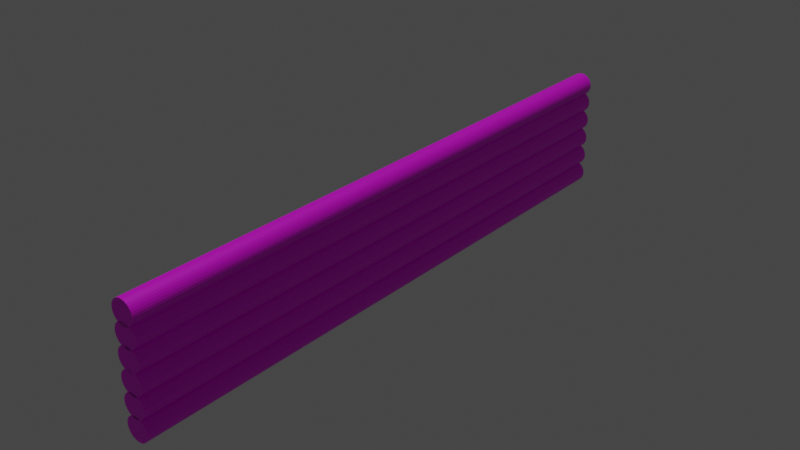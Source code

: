 # Source: wallPlain.blend  (saved by Blender 2.83.19; exported with 4.5.12 LTS)
import bpy
from mathutils import Matrix  # noqa: F401  (used for matrix-valued properties, if any)

bpy.ops.wm.read_factory_settings(use_empty=True)
scene = bpy.context.scene
scene.name = 'Scene'

# ---- collections
col_collection = bpy.data.collections.new('Collection'); scene.collection.children.link(col_collection)

# ---- images (referenced by path relative to the original .blend; pixels are not part of the script)
import os
ASSET_DIR = os.environ.get("B2B_ASSET_DIR", "")  # directory of the original .blend (textures are referenced by path, not embedded)
HERE = os.path.dirname(os.path.abspath(__file__))  # packed textures are extracted next to this script under _unpacked/

def load_image(name, relpath, width, height, colorspace="sRGB"):
    """Load a texture the original file referenced (path relative to the .blend, or extracted next to this script)."""
    p = next((c for c in (os.path.join(HERE, relpath), os.path.join(ASSET_DIR, relpath)) if relpath and os.path.exists(c)), "")
    if p:
        img = bpy.data.images.load(p, check_existing=True)
        img.name = name
    else:  # same state as the original file: an image datablock whose file is absent (Cycles renders it pink)
        img = bpy.data.images.new(name, width, height)
        img.source = "FILE"
        img.filepath = "//" + (relpath or name)
    img.colorspace_settings.name = colorspace
    return img
img_diffuse_jpg_002 = load_image('diffuse.jpg.002', 'diffuse.jpg', 1024, 1024, 'sRGB')

# ---- materials (node trees are filled in below, after node groups)
mat_material_001 = bpy.data.materials.new('Material.001')
mat_material_001.use_transparent_shadow = False

# ---- material node trees
mat_material_001.use_nodes = True; mat_material_001.node_tree.nodes.clear()
_N = mat_material_001.node_tree.nodes; _L = mat_material_001.node_tree.links
n0 = _N.new('ShaderNodeBsdfPrincipled'); n0.name = 'Principled BSDF'; n0.location = (10, 300)
n0.distribution = 'GGX'
n0.subsurface_method = 'BURLEY'
n0.inputs[3].default_value = 1.45
n0.inputs[27].default_value = (0.0, 0.0, 0.0, 1.0)
n0.inputs[28].default_value = 1.0
n1 = _N.new('ShaderNodeOutputMaterial'); n1.name = 'Material Output'; n1.location = (300, 300)
n2 = _N.new('ShaderNodeTexImage'); n2.name = 'Image Texture'; n2.location = (-280, 280)
n2.image = img_diffuse_jpg_002
_L.new(n0.outputs[0], n1.inputs[0])
_L.new(n2.outputs[0], n0.inputs[0])
n1.is_active_output = True

# ---- world
world_world = bpy.data.worlds.new('World'); scene.world = world_world
world_world.use_nodes = True; world_world.node_tree.nodes.clear()
_N = world_world.node_tree.nodes; _L = world_world.node_tree.links
n0 = _N.new('ShaderNodeOutputWorld'); n0.name = 'World Output'; n0.location = (300, 300)
n1 = _N.new('ShaderNodeBackground'); n1.name = 'Background'; n1.location = (10, 300)
n1.inputs[0].default_value = (0.05088, 0.05088, 0.05088, 1.0)
_L.new(n1.outputs[0], n0.inputs[0])
n0.is_active_output = True
world_world.color = (0.05088, 0.05088, 0.05088)
world_world.use_sun_shadow = False
world_world.sun_shadow_jitter_overblur = 0.0

# ---- lights
light_sun = bpy.data.lights.new('Sun', 'SUN')
light_sun.transmission_factor = 0.0
light_sun.energy = 1.0
light_sun.shadow_soft_size = 0.125

# ---- meshes
me_cylinder_001 = bpy.data.meshes.new('Cylinder.001')
me_cylinder_001.from_pydata([(0.0, 1.0, -1.0), (0.0, 1.0, 1.0), (0.1951, 0.9808, -1.0), (0.1951, 0.9808, 1.0), (0.3827, 0.9239, -1.0), (0.3827, 0.9239, 1.0), (0.5556, 0.8315, -1.0), (0.5556, 0.8315, 1.0), (0.7071, 0.7071, -1.0), (0.7071, 0.7071, 1.0), (0.8315, 0.5556, -1.0), (0.8315, 0.5556, 1.0), (0.9239, 0.3827, -1.0), (0.9239, 0.3827, 1.0), (0.9808, 0.1951, -1.0), (0.9808, 0.1951, 1.0), (1.0, 7.55e-08, -1.0), (1.0, 7.55e-08, 1.0), (0.9808, -0.1951, -1.0), (0.9808, -0.1951, 1.0), (0.9239, -0.3827, -1.0), (0.9239, -0.3827, 1.0), (0.8315, -0.5556, -1.0), (0.8315, -0.5556, 1.0), (0.7071, -0.7071, -1.0), (0.7071, -0.7071, 1.0), (0.5556, -0.8315, -1.0), (0.5556, -0.8315, 1.0), (0.3827, -0.9239, -1.0), (0.3827, -0.9239, 1.0), (0.1951, -0.9808, -1.0), (0.1951, -0.9808, 1.0), (-3.258e-07, -1.0, -1.0), (-3.258e-07, -1.0, 1.0), (-0.1951, -0.9808, -1.0), (-0.1951, -0.9808, 1.0), (-0.3827, -0.9239, -1.0), (-0.3827, -0.9239, 1.0), (-0.5556, -0.8315, -1.0), (-0.5556, -0.8315, 1.0), (-0.7071, -0.7071, -1.0), (-0.7071, -0.7071, 1.0), (-0.8315, -0.5556, -1.0), (-0.8315, -0.5556, 1.0), (-0.9239, -0.3827, -1.0), (-0.9239, -0.3827, 1.0), (-0.9808, -0.1951, -1.0), (-0.9808, -0.1951, 1.0), (-1.0, 9.656e-07, -1.0), (-1.0, 9.656e-07, 1.0), (-0.9808, 0.1951, -1.0), (-0.9808, 0.1951, 1.0), (-0.9239, 0.3827, -1.0), (-0.9239, 0.3827, 1.0), (-0.8315, 0.5556, -1.0), (-0.8315, 0.5556, 1.0), (-0.7071, 0.7071, -1.0), (-0.7071, 0.7071, 1.0), (-0.5556, 0.8315, -1.0), (-0.5556, 0.8315, 1.0), (-0.3827, 0.9239, -1.0), (-0.3827, 0.9239, 1.0), (-0.1951, 0.9808, -1.0), (-0.1951, 0.9808, 1.0), (0.0, 2.798, -1.0), (0.0, 2.798, 1.0), (0.1951, 2.779, -1.0), (0.1951, 2.779, 1.0), (0.3827, 2.722, -1.0), (0.3827, 2.722, 1.0), (0.5556, 2.63, -1.0), (0.5556, 2.63, 1.0), (0.7071, 2.506, -1.0), (0.7071, 2.506, 1.0), (0.8315, 2.354, -1.0), (0.8315, 2.354, 1.0), (0.9239, 2.181, -1.0), (0.9239, 2.181, 1.0), (0.9808, 1.994, -1.0), (0.9808, 1.994, 1.0), (1.0, 1.798, -1.0), (1.0, 1.798, 1.0), (0.9808, 1.603, -1.0), (0.9808, 1.603, 1.0), (0.9239, 1.416, -1.0), (0.9239, 1.416, 1.0), (0.8315, 1.243, -1.0), (0.8315, 1.243, 1.0), (0.7071, 1.091, -1.0), (0.7071, 1.091, 1.0), (0.5556, 0.9669, -1.0), (0.5556, 0.9669, 1.0), (0.3827, 0.8745, -1.0), (0.3827, 0.8745, 1.0), (0.1951, 0.8176, -1.0), (0.1951, 0.8176, 1.0), (-3.258e-07, 0.7984, -1.0), (-3.258e-07, 0.7984, 1.0), (-0.1951, 0.8176, -1.0), (-0.1951, 0.8176, 1.0), (-0.3827, 0.8745, -1.0), (-0.3827, 0.8745, 1.0), (-0.5556, 0.9669, -1.0), (-0.5556, 0.9669, 1.0), (-0.7071, 1.091, -1.0), (-0.7071, 1.091, 1.0), (-0.8315, 1.243, -1.0), (-0.8315, 1.243, 1.0), (-0.9239, 1.416, -1.0), (-0.9239, 1.416, 1.0), (-0.9808, 1.603, -1.0), (-0.9808, 1.603, 1.0), (-1.0, 1.798, -1.0), (-1.0, 1.798, 1.0), (-0.9808, 1.994, -1.0), (-0.9808, 1.994, 1.0), (-0.9239, 2.181, -1.0), (-0.9239, 2.181, 1.0), (-0.8315, 2.354, -1.0), (-0.8315, 2.354, 1.0), (-0.7071, 2.506, -1.0), (-0.7071, 2.506, 1.0), (-0.5556, 2.63, -1.0), (-0.5556, 2.63, 1.0), (-0.3827, 2.722, -1.0), (-0.3827, 2.722, 1.0), (-0.1951, 2.779, -1.0), (-0.1951, 2.779, 1.0), (0.0, 4.545, -1.0), (0.0, 4.545, 1.0), (0.1951, 4.526, -1.0), (0.1951, 4.526, 1.0), (0.3827, 4.469, -1.0), (0.3827, 4.469, 1.0), (0.5556, 4.377, -1.0), (0.5556, 4.377, 1.0), (0.7071, 4.252, -1.0), (0.7071, 4.252, 1.0), (0.8315, 4.101, -1.0), (0.8315, 4.101, 1.0), (0.9239, 3.928, -1.0), (0.9239, 3.928, 1.0), (0.9808, 3.74, -1.0), (0.9808, 3.74, 1.0), (1.0, 3.545, -1.0), (1.0, 3.545, 1.0), (0.9808, 3.35, -1.0), (0.9808, 3.35, 1.0), (0.9239, 3.162, -1.0), (0.9239, 3.162, 1.0), (0.8315, 2.99, -1.0), (0.8315, 2.99, 1.0), (0.7071, 2.838, -1.0), (0.7071, 2.838, 1.0), (0.5556, 2.714, -1.0), (0.5556, 2.714, 1.0), (0.3827, 2.621, -1.0), (0.3827, 2.621, 1.0), (0.1951, 2.564, -1.0), (0.1951, 2.564, 1.0), (-3.258e-07, 2.545, -1.0), (-3.258e-07, 2.545, 1.0), (-0.1951, 2.564, -1.0), (-0.1951, 2.564, 1.0), (-0.3827, 2.621, -1.0), (-0.3827, 2.621, 1.0), (-0.5556, 2.714, -1.0), (-0.5556, 2.714, 1.0), (-0.7071, 2.838, -1.0), (-0.7071, 2.838, 1.0), (-0.8315, 2.99, -1.0), (-0.8315, 2.99, 1.0), (-0.9239, 3.162, -1.0), (-0.9239, 3.162, 1.0), (-0.9808, 3.35, -1.0), (-0.9808, 3.35, 1.0), (-1.0, 3.545, -1.0), (-1.0, 3.545, 1.0), (-0.9808, 3.74, -1.0), (-0.9808, 3.74, 1.0), (-0.9239, 3.928, -1.0), (-0.9239, 3.928, 1.0), (-0.8315, 4.101, -1.0), (-0.8315, 4.101, 1.0), (-0.7071, 4.252, -1.0), (-0.7071, 4.252, 1.0), (-0.5556, 4.377, -1.0), (-0.5556, 4.377, 1.0), (-0.3827, 4.469, -1.0), (-0.3827, 4.469, 1.0), (-0.1951, 4.526, -1.0), (-0.1951, 4.526, 1.0), (0.0, 6.304, -1.0), (0.0, 6.304, 1.0), (0.1951, 6.285, -1.0), (0.1951, 6.285, 1.0), (0.3827, 6.228, -1.0), (0.3827, 6.228, 1.0), (0.5556, 6.136, -1.0), (0.5556, 6.136, 1.0), (0.7071, 6.011, -1.0), (0.7071, 6.011, 1.0), (0.8315, 5.86, -1.0), (0.8315, 5.86, 1.0), (0.9239, 5.687, -1.0), (0.9239, 5.687, 1.0), (0.9808, 5.499, -1.0), (0.9808, 5.499, 1.0), (1.0, 5.304, -1.0), (1.0, 5.304, 1.0), (0.9808, 5.109, -1.0), (0.9808, 5.109, 1.0), (0.9239, 4.922, -1.0), (0.9239, 4.922, 1.0), (0.8315, 4.749, -1.0), (0.8315, 4.749, 1.0), (0.7071, 4.597, -1.0), (0.7071, 4.597, 1.0), (0.5556, 4.473, -1.0), (0.5556, 4.473, 1.0), (0.3827, 4.38, -1.0), (0.3827, 4.38, 1.0), (0.1951, 4.324, -1.0), (0.1951, 4.324, 1.0), (-3.258e-07, 4.304, -1.0), (-3.258e-07, 4.304, 1.0), (-0.1951, 4.324, -1.0), (-0.1951, 4.324, 1.0), (-0.3827, 4.38, -1.0), (-0.3827, 4.38, 1.0), (-0.5556, 4.473, -1.0), (-0.5556, 4.473, 1.0), (-0.7071, 4.597, -1.0), (-0.7071, 4.597, 1.0), (-0.8315, 4.749, -1.0), (-0.8315, 4.749, 1.0), (-0.9239, 4.922, -1.0), (-0.9239, 4.922, 1.0), (-0.9808, 5.109, -1.0), (-0.9808, 5.109, 1.0), (-1.0, 5.304, -1.0), (-1.0, 5.304, 1.0), (-0.9808, 5.499, -1.0), (-0.9808, 5.499, 1.0), (-0.9239, 5.687, -1.0), (-0.9239, 5.687, 1.0), (-0.8315, 5.86, -1.0), (-0.8315, 5.86, 1.0), (-0.7071, 6.011, -1.0), (-0.7071, 6.011, 1.0), (-0.5556, 6.136, -1.0), (-0.5556, 6.136, 1.0), (-0.3827, 6.228, -1.0), (-0.3827, 6.228, 1.0), (-0.1951, 6.285, -1.0), (-0.1951, 6.285, 1.0), (0.0, 8.035, -1.0), (0.0, 8.035, 1.0), (0.1951, 8.016, -1.0), (0.1951, 8.016, 1.0), (0.3827, 7.959, -1.0), (0.3827, 7.959, 1.0), (0.5556, 7.866, -1.0), (0.5556, 7.866, 1.0), (0.7071, 7.742, -1.0), (0.7071, 7.742, 1.0), (0.8315, 7.591, -1.0), (0.8315, 7.591, 1.0), (0.9239, 7.418, -1.0), (0.9239, 7.418, 1.0), (0.9808, 7.23, -1.0), (0.9808, 7.23, 1.0), (1.0, 7.035, -1.0), (1.0, 7.035, 1.0), (0.9808, 6.84, -1.0), (0.9808, 6.84, 1.0), (0.9239, 6.652, -1.0), (0.9239, 6.652, 1.0), (0.8315, 6.479, -1.0), (0.8315, 6.479, 1.0), (0.7071, 6.328, -1.0), (0.7071, 6.328, 1.0), (0.5556, 6.203, -1.0), (0.5556, 6.203, 1.0), (0.3827, 6.111, -1.0), (0.3827, 6.111, 1.0), (0.1951, 6.054, -1.0), (0.1951, 6.054, 1.0), (-3.258e-07, 6.035, -1.0), (-3.258e-07, 6.035, 1.0), (-0.1951, 6.054, -1.0), (-0.1951, 6.054, 1.0), (-0.3827, 6.111, -1.0), (-0.3827, 6.111, 1.0), (-0.5556, 6.203, -1.0), (-0.5556, 6.203, 1.0), (-0.7071, 6.328, -1.0), (-0.7071, 6.328, 1.0), (-0.8315, 6.479, -1.0), (-0.8315, 6.479, 1.0), (-0.9239, 6.652, -1.0), (-0.9239, 6.652, 1.0), (-0.9808, 6.84, -1.0), (-0.9808, 6.84, 1.0), (-1.0, 7.035, -1.0), (-1.0, 7.035, 1.0), (-0.9808, 7.23, -1.0), (-0.9808, 7.23, 1.0), (-0.9239, 7.418, -1.0), (-0.9239, 7.418, 1.0), (-0.8315, 7.591, -1.0), (-0.8315, 7.591, 1.0), (-0.7071, 7.742, -1.0), (-0.7071, 7.742, 1.0), (-0.5556, 7.866, -1.0), (-0.5556, 7.866, 1.0), (-0.3827, 7.959, -1.0), (-0.3827, 7.959, 1.0), (-0.1951, 8.016, -1.0), (-0.1951, 8.016, 1.0), (0.0, 9.687, -1.0), (0.0, 9.687, 1.0), (0.1951, 9.668, -1.0), (0.1951, 9.668, 1.0), (0.3827, 9.611, -1.0), (0.3827, 9.611, 1.0), (0.5556, 9.519, -1.0), (0.5556, 9.519, 1.0), (0.7071, 9.395, -1.0), (0.7071, 9.395, 1.0), (0.8315, 9.243, -1.0), (0.8315, 9.243, 1.0), (0.9239, 9.07, -1.0), (0.9239, 9.07, 1.0), (0.9808, 8.883, -1.0), (0.9808, 8.883, 1.0), (1.0, 8.687, -1.0), (1.0, 8.687, 1.0), (0.9808, 8.492, -1.0), (0.9808, 8.492, 1.0), (0.9239, 8.305, -1.0), (0.9239, 8.305, 1.0), (0.8315, 8.132, -1.0), (0.8315, 8.132, 1.0), (0.7071, 7.98, -1.0), (0.7071, 7.98, 1.0), (0.5556, 7.856, -1.0), (0.5556, 7.856, 1.0), (0.3827, 7.764, -1.0), (0.3827, 7.764, 1.0), (0.1951, 7.707, -1.0), (0.1951, 7.707, 1.0), (-3.258e-07, 7.687, -1.0), (-3.258e-07, 7.687, 1.0), (-0.1951, 7.707, -1.0), (-0.1951, 7.707, 1.0), (-0.3827, 7.764, -1.0), (-0.3827, 7.764, 1.0), (-0.5556, 7.856, -1.0), (-0.5556, 7.856, 1.0), (-0.7071, 7.98, -1.0), (-0.7071, 7.98, 1.0), (-0.8315, 8.132, -1.0), (-0.8315, 8.132, 1.0), (-0.9239, 8.305, -1.0), (-0.9239, 8.305, 1.0), (-0.9808, 8.492, -1.0), (-0.9808, 8.492, 1.0), (-1.0, 8.687, -1.0), (-1.0, 8.687, 1.0), (-0.9808, 8.883, -1.0), (-0.9808, 8.883, 1.0), (-0.9239, 9.07, -1.0), (-0.9239, 9.07, 1.0), (-0.8315, 9.243, -1.0), (-0.8315, 9.243, 1.0), (-0.7071, 9.395, -1.0), (-0.7071, 9.395, 1.0), (-0.5556, 9.519, -1.0), (-0.5556, 9.519, 1.0), (-0.3827, 9.611, -1.0), (-0.3827, 9.611, 1.0), (-0.1951, 9.668, -1.0), (-0.1951, 9.668, 1.0)], [], [(0, 1, 3, 2), (2, 3, 5, 4), (4, 5, 7, 6), (6, 7, 9, 8), (8, 9, 11, 10), (10, 11, 13, 12), (12, 13, 15, 14), (14, 15, 17, 16), (16, 17, 19, 18), (18, 19, 21, 20), (20, 21, 23, 22), (22, 23, 25, 24), (24, 25, 27, 26), (26, 27, 29, 28), (28, 29, 31, 30), (30, 31, 33, 32), (32, 33, 35, 34), (34, 35, 37, 36), (36, 37, 39, 38), (38, 39, 41, 40), (40, 41, 43, 42), (42, 43, 45, 44), (44, 45, 47, 46), (46, 47, 49, 48), (48, 49, 51, 50), (50, 51, 53, 52), (52, 53, 55, 54), (54, 55, 57, 56), (56, 57, 59, 58), (58, 59, 61, 60), (3, 1, 63, 61, 59, 57, 55, 53, 51, 49, 47, 45, 43, 41, 39, 37, 35, 33, 31, 29, 27, 25, 23, 21, 19, 17, 15, 13, 11, 9, 7, 5), (60, 61, 63, 62), (62, 63, 1, 0), (0, 2, 4, 6, 8, 10, 12, 14, 16, 18, 20, 22, 24, 26, 28, 30, 32, 34, 36, 38, 40, 42, 44, 46, 48, 50, 52, 54, 56, 58, 60, 62), (64, 65, 67, 66), (66, 67, 69, 68), (68, 69, 71, 70), (70, 71, 73, 72), (72, 73, 75, 74), (74, 75, 77, 76), (76, 77, 79, 78), (78, 79, 81, 80), (80, 81, 83, 82), (82, 83, 85, 84), (84, 85, 87, 86), (86, 87, 89, 88), (88, 89, 91, 90), (90, 91, 93, 92), (92, 93, 95, 94), (94, 95, 97, 96), (96, 97, 99, 98), (98, 99, 101, 100), (100, 101, 103, 102), (102, 103, 105, 104), (104, 105, 107, 106), (106, 107, 109, 108), (108, 109, 111, 110), (110, 111, 113, 112), (112, 113, 115, 114), (114, 115, 117, 116), (116, 117, 119, 118), (118, 119, 121, 120), (120, 121, 123, 122), (122, 123, 125, 124), (67, 65, 127, 125, 123, 121, 119, 117, 115, 113, 111, 109, 107, 105, 103, 101, 99, 97, 95, 93, 91, 89, 87, 85, 83, 81, 79, 77, 75, 73, 71, 69), (124, 125, 127, 126), (126, 127, 65, 64), (64, 66, 68, 70, 72, 74, 76, 78, 80, 82, 84, 86, 88, 90, 92, 94, 96, 98, 100, 102, 104, 106, 108, 110, 112, 114, 116, 118, 120, 122, 124, 126), (128, 129, 131, 130), (130, 131, 133, 132), (132, 133, 135, 134), (134, 135, 137, 136), (136, 137, 139, 138), (138, 139, 141, 140), (140, 141, 143, 142), (142, 143, 145, 144), (144, 145, 147, 146), (146, 147, 149, 148), (148, 149, 151, 150), (150, 151, 153, 152), (152, 153, 155, 154), (154, 155, 157, 156), (156, 157, 159, 158), (158, 159, 161, 160), (160, 161, 163, 162), (162, 163, 165, 164), (164, 165, 167, 166), (166, 167, 169, 168), (168, 169, 171, 170), (170, 171, 173, 172), (172, 173, 175, 174), (174, 175, 177, 176), (176, 177, 179, 178), (178, 179, 181, 180), (180, 181, 183, 182), (182, 183, 185, 184), (184, 185, 187, 186), (186, 187, 189, 188), (131, 129, 191, 189, 187, 185, 183, 181, 179, 177, 175, 173, 171, 169, 167, 165, 163, 161, 159, 157, 155, 153, 151, 149, 147, 145, 143, 141, 139, 137, 135, 133), (188, 189, 191, 190), (190, 191, 129, 128), (128, 130, 132, 134, 136, 138, 140, 142, 144, 146, 148, 150, 152, 154, 156, 158, 160, 162, 164, 166, 168, 170, 172, 174, 176, 178, 180, 182, 184, 186, 188, 190), (192, 193, 195, 194), (194, 195, 197, 196), (196, 197, 199, 198), (198, 199, 201, 200), (200, 201, 203, 202), (202, 203, 205, 204), (204, 205, 207, 206), (206, 207, 209, 208), (208, 209, 211, 210), (210, 211, 213, 212), (212, 213, 215, 214), (214, 215, 217, 216), (216, 217, 219, 218), (218, 219, 221, 220), (220, 221, 223, 222), (222, 223, 225, 224), (224, 225, 227, 226), (226, 227, 229, 228), (228, 229, 231, 230), (230, 231, 233, 232), (232, 233, 235, 234), (234, 235, 237, 236), (236, 237, 239, 238), (238, 239, 241, 240), (240, 241, 243, 242), (242, 243, 245, 244), (244, 245, 247, 246), (246, 247, 249, 248), (248, 249, 251, 250), (250, 251, 253, 252), (195, 193, 255, 253, 251, 249, 247, 245, 243, 241, 239, 237, 235, 233, 231, 229, 227, 225, 223, 221, 219, 217, 215, 213, 211, 209, 207, 205, 203, 201, 199, 197), (252, 253, 255, 254), (254, 255, 193, 192), (192, 194, 196, 198, 200, 202, 204, 206, 208, 210, 212, 214, 216, 218, 220, 222, 224, 226, 228, 230, 232, 234, 236, 238, 240, 242, 244, 246, 248, 250, 252, 254), (256, 257, 259, 258), (258, 259, 261, 260), (260, 261, 263, 262), (262, 263, 265, 264), (264, 265, 267, 266), (266, 267, 269, 268), (268, 269, 271, 270), (270, 271, 273, 272), (272, 273, 275, 274), (274, 275, 277, 276), (276, 277, 279, 278), (278, 279, 281, 280), (280, 281, 283, 282), (282, 283, 285, 284), (284, 285, 287, 286), (286, 287, 289, 288), (288, 289, 291, 290), (290, 291, 293, 292), (292, 293, 295, 294), (294, 295, 297, 296), (296, 297, 299, 298), (298, 299, 301, 300), (300, 301, 303, 302), (302, 303, 305, 304), (304, 305, 307, 306), (306, 307, 309, 308), (308, 309, 311, 310), (310, 311, 313, 312), (312, 313, 315, 314), (314, 315, 317, 316), (259, 257, 319, 317, 315, 313, 311, 309, 307, 305, 303, 301, 299, 297, 295, 293, 291, 289, 287, 285, 283, 281, 279, 277, 275, 273, 271, 269, 267, 265, 263, 261), (316, 317, 319, 318), (318, 319, 257, 256), (256, 258, 260, 262, 264, 266, 268, 270, 272, 274, 276, 278, 280, 282, 284, 286, 288, 290, 292, 294, 296, 298, 300, 302, 304, 306, 308, 310, 312, 314, 316, 318), (320, 321, 323, 322), (322, 323, 325, 324), (324, 325, 327, 326), (326, 327, 329, 328), (328, 329, 331, 330), (330, 331, 333, 332), (332, 333, 335, 334), (334, 335, 337, 336), (336, 337, 339, 338), (338, 339, 341, 340), (340, 341, 343, 342), (342, 343, 345, 344), (344, 345, 347, 346), (346, 347, 349, 348), (348, 349, 351, 350), (350, 351, 353, 352), (352, 353, 355, 354), (354, 355, 357, 356), (356, 357, 359, 358), (358, 359, 361, 360), (360, 361, 363, 362), (362, 363, 365, 364), (364, 365, 367, 366), (366, 367, 369, 368), (368, 369, 371, 370), (370, 371, 373, 372), (372, 373, 375, 374), (374, 375, 377, 376), (376, 377, 379, 378), (378, 379, 381, 380), (323, 321, 383, 381, 379, 377, 375, 373, 371, 369, 367, 365, 363, 361, 359, 357, 355, 353, 351, 349, 347, 345, 343, 341, 339, 337, 335, 333, 331, 329, 327, 325), (380, 381, 383, 382), (382, 383, 321, 320), (320, 322, 324, 326, 328, 330, 332, 334, 336, 338, 340, 342, 344, 346, 348, 350, 352, 354, 356, 358, 360, 362, 364, 366, 368, 370, 372, 374, 376, 378, 380, 382)])
_uv = me_cylinder_001.uv_layers.new(name='UVMap')
_uv.uv.foreach_set('vector', [0.9966, 0.003602, -0.004956, 0.003602, -0.004956, 0.03457, 0.9966, 0.03457, 0.9966, 0.03457, -0.004956, 0.03457, -0.004956, 0.06554, 0.9966, 0.06554, 0.9966, 0.06554, -0.004956, 0.06554, -0.004956, 0.09651, 0.9966, 0.09651, 0.9966, 0.09651, -0.004956, 0.09651, -0.004956, 0.1275, 0.9966, 0.1275, 0.9966, 0.1275, -0.004956, 0.1275, -0.004956, 0.1585, 0.9966, 0.1585, 0.9966, 0.1585, -0.004956, 0.1585, -0.004956, 0.1894, 0.9966, 0.1894, 0.9966, 0.1894, -0.004956, 0.1894, -0.004956, 0.2204, 0.9966, 0.2204, 0.9966, 0.2204, -0.004956, 0.2204, -0.004956, 0.2514, 0.9966, 0.2514, 0.9966, 0.2514, -0.004956, 0.2514, -0.004956, 0.2823, 0.9966, 0.2823, 0.9966, 0.2823, -0.004956, 0.2823, -0.004956, 0.3133, 0.9966, 0.3133, 0.9966, 0.3133, -0.004956, 0.3133, -0.004956, 0.3443, 0.9966, 0.3443, 0.9966, 0.3443, -0.004956, 0.3443, -0.004956, 0.3752, 0.9966, 0.3752, 0.9966, 0.3752, -0.004956, 0.3752, -0.004956, 0.4062, 0.9966, 0.4062, 0.9966, 0.4062, -0.004956, 0.4062, -0.004956, 0.4372, 0.9966, 0.4372, 0.9966, 0.4372, -0.004956, 0.4372, -0.004956, 0.4682, 0.9966, 0.4682, 0.9966, 0.4682, -0.004956, 0.4682, -0.004956, 0.4991, 0.9966, 0.4991, 0.9966, 0.4991, -0.004956, 0.4991, -0.004956, 0.5301, 0.9966, 0.5301, 0.9966, 0.5301, -0.004956, 0.5301, -0.004956, 0.5611, 0.9966, 0.5611, 0.9966, 0.5611, -0.004956, 0.5611, -0.004956, 0.592, 0.9966, 0.592, 0.9966, 0.592, -0.004956, 0.592, -0.004956, 0.623, 0.9966, 0.623, 0.9966, 0.623, -0.004956, 0.623, -0.004956, 0.654, 0.9966, 0.654, 0.9966, 0.654, -0.004956, 0.654, -0.004956, 0.6849, 0.9966, 0.6849, 0.9966, 0.6849, -0.004956, 0.6849, -0.004955, 0.7159, 0.9966, 0.7159, 0.9966, 0.7159, -0.004955, 0.7159, -0.004955, 0.7469, 0.9966, 0.7469, 0.9966, 0.7469, -0.004955, 0.7469, -0.004955, 0.7779, 0.9966, 0.7779, 0.9966, 0.7779, -0.004955, 0.7779, -0.004955, 0.8088, 0.9966, 0.8088, 0.9966, 0.8088, -0.004955, 0.8088, -0.004955, 0.8398, 0.9966, 0.8398, 0.9966, 0.8398, -0.004955, 0.8398, -0.004955, 0.8708, 0.9966, 0.8708, 0.9966, 0.8708, -0.004955, 0.8708, -0.004955, 0.9017, 0.9966, 0.9017, 0.9966, 0.9017, -0.004955, 0.9017, -0.004955, 0.9327, 0.9966, 0.9327, 0.9187, 0.1825, 0.9053, 0.1838, 0.8918, 0.1825, 0.8788, 0.1785, 0.8669, 0.1722, 0.8564, 0.1636, 0.8478, 0.1531, 0.8415, 0.1412, 0.8375, 0.1282, 0.8362, 0.1148, 0.8375, 0.1013, 0.8415, 0.08833, 0.8478, 0.07639, 0.8564, 0.06593, 0.8669, 0.05734, 0.8788, 0.05096, 0.8918, 0.04704, 0.9053, 0.04571, 0.9187, 0.04704, 0.9317, 0.05096, 0.9436, 0.05734, 0.9541, 0.06593, 0.9627, 0.07639, 0.969, 0.08833, 0.973, 0.1013, 0.9743, 0.1148, 0.973, 0.1282, 0.969, 0.1412, 0.9627, 0.1531, 0.9541, 0.1636, 0.9436, 0.1722, 0.9317, 0.1785, 0.9966, 0.9327, -0.004955, 0.9327, -0.004955, 0.9637, 0.9966, 0.9637, 0.9966, 0.9637, -0.004955, 0.9637, -0.004955, 0.9946, 0.9966, 0.9946, 0.7319, 0.1644, 0.7416, 0.1635, 0.7509, 0.1606, 0.7595, 0.156, 0.767, 0.1499, 0.7732, 0.1423, 0.7778, 0.1338, 0.7806, 0.1244, 0.7815, 0.1148, 0.7806, 0.1051, 0.7778, 0.09575, 0.7732, 0.08716, 0.767, 0.07963, 0.7595, 0.07346, 0.7509, 0.06887, 0.7416, 0.06604, 0.7319, 0.06509, 0.7222, 0.06604, 0.7129, 0.06887, 0.7043, 0.07346, 0.6968, 0.07963, 0.6906, 0.08716, 0.686, 0.09575, 0.6832, 0.1051, 0.6822, 0.1148, 0.6832, 0.1244, 0.686, 0.1338, 0.6906, 0.1423, 0.6968, 0.1499, 0.7043, 0.156, 0.7129, 0.1606, 0.7222, 0.1635, 0.9966, 0.003602, -0.004956, 0.003602, -0.004956, 0.03457, 0.9966, 0.03457, 0.9966, 0.03457, -0.004956, 0.03457, -0.004956, 0.06554, 0.9966, 0.06554, 0.9966, 0.06554, -0.004956, 0.06554, -0.004956, 0.09651, 0.9966, 0.09651, 0.9966, 0.09651, -0.004956, 0.09651, -0.004956, 0.1275, 0.9966, 0.1275, 0.9966, 0.1275, -0.004956, 0.1275, -0.004956, 0.1585, 0.9966, 0.1585, 0.9966, 0.1585, -0.004956, 0.1585, -0.004956, 0.1894, 0.9966, 0.1894, 0.9966, 0.1894, -0.004956, 0.1894, -0.004956, 0.2204, 0.9966, 0.2204, 0.9966, 0.2204, -0.004956, 0.2204, -0.004956, 0.2514, 0.9966, 0.2514, 0.9966, 0.2514, -0.004956, 0.2514, -0.004956, 0.2823, 0.9966, 0.2823, 0.9966, 0.2823, -0.004956, 0.2823, -0.004956, 0.3133, 0.9966, 0.3133, 0.9966, 0.3133, -0.004956, 0.3133, -0.004956, 0.3443, 0.9966, 0.3443, 0.9966, 0.3443, -0.004956, 0.3443, -0.004956, 0.3752, 0.9966, 0.3752, 0.9966, 0.3752, -0.004956, 0.3752, -0.004956, 0.4062, 0.9966, 0.4062, 0.9966, 0.4062, -0.004956, 0.4062, -0.004956, 0.4372, 0.9966, 0.4372, 0.9966, 0.4372, -0.004956, 0.4372, -0.004956, 0.4682, 0.9966, 0.4682, 0.9966, 0.4682, -0.004956, 0.4682, -0.004956, 0.4991, 0.9966, 0.4991, 0.9966, 0.4991, -0.004956, 0.4991, -0.004956, 0.5301, 0.9966, 0.5301, 0.9966, 0.5301, -0.004956, 0.5301, -0.004956, 0.5611, 0.9966, 0.5611, 0.9966, 0.5611, -0.004956, 0.5611, -0.004956, 0.592, 0.9966, 0.592, 0.9966, 0.592, -0.004956, 0.592, -0.004956, 0.623, 0.9966, 0.623, 0.9966, 0.623, -0.004956, 0.623, -0.004956, 0.654, 0.9966, 0.654, 0.9966, 0.654, -0.004956, 0.654, -0.004956, 0.6849, 0.9966, 0.6849, 0.9966, 0.6849, -0.004956, 0.6849, -0.004955, 0.7159, 0.9966, 0.7159, 0.9966, 0.7159, -0.004955, 0.7159, -0.004955, 0.7469, 0.9966, 0.7469, 0.9966, 0.7469, -0.004955, 0.7469, -0.004955, 0.7779, 0.9966, 0.7779, 0.9966, 0.7779, -0.004955, 0.7779, -0.004955, 0.8088, 0.9966, 0.8088, 0.9966, 0.8088, -0.004955, 0.8088, -0.004955, 0.8398, 0.9966, 0.8398, 0.9966, 0.8398, -0.004955, 0.8398, -0.004955, 0.8708, 0.9966, 0.8708, 0.9966, 0.8708, -0.004955, 0.8708, -0.004955, 0.9017, 0.9966, 0.9017, 0.9966, 0.9017, -0.004955, 0.9017, -0.004955, 0.9327, 0.9966, 0.9327, 0.9187, 0.1825, 0.9053, 0.1838, 0.8918, 0.1825, 0.8788, 0.1785, 0.8669, 0.1722, 0.8564, 0.1636, 0.8478, 0.1531, 0.8415, 0.1412, 0.8375, 0.1282, 0.8362, 0.1148, 0.8375, 0.1013, 0.8415, 0.08833, 0.8478, 0.07639, 0.8564, 0.06593, 0.8669, 0.05734, 0.8788, 0.05096, 0.8918, 0.04704, 0.9053, 0.04571, 0.9187, 0.04704, 0.9317, 0.05096, 0.9436, 0.05734, 0.9541, 0.06593, 0.9627, 0.07639, 0.969, 0.08833, 0.973, 0.1013, 0.9743, 0.1148, 0.973, 0.1282, 0.969, 0.1412, 0.9627, 0.1531, 0.9541, 0.1636, 0.9436, 0.1722, 0.9317, 0.1785, 0.9966, 0.9327, -0.004955, 0.9327, -0.004955, 0.9637, 0.9966, 0.9637, 0.9966, 0.9637, -0.004955, 0.9637, -0.004955, 0.9946, 0.9966, 0.9946, 0.7319, 0.1644, 0.7416, 0.1635, 0.7509, 0.1606, 0.7595, 0.156, 0.767, 0.1499, 0.7732, 0.1423, 0.7778, 0.1338, 0.7806, 0.1244, 0.7815, 0.1148, 0.7806, 0.1051, 0.7778, 0.09575, 0.7732, 0.08716, 0.767, 0.07963, 0.7595, 0.07346, 0.7509, 0.06887, 0.7416, 0.06604, 0.7319, 0.06509, 0.7222, 0.06604, 0.7129, 0.06887, 0.7043, 0.07346, 0.6968, 0.07963, 0.6906, 0.08716, 0.686, 0.09575, 0.6832, 0.1051, 0.6822, 0.1148, 0.6832, 0.1244, 0.686, 0.1338, 0.6906, 0.1423, 0.6968, 0.1499, 0.7043, 0.156, 0.7129, 0.1606, 0.7222, 0.1635, 0.9966, 0.003602, -0.004956, 0.003602, -0.004956, 0.03457, 0.9966, 0.03457, 0.9966, 0.03457, -0.004956, 0.03457, -0.004956, 0.06554, 0.9966, 0.06554, 0.9966, 0.06554, -0.004956, 0.06554, -0.004956, 0.09651, 0.9966, 0.09651, 0.9966, 0.09651, -0.004956, 0.09651, -0.004956, 0.1275, 0.9966, 0.1275, 0.9966, 0.1275, -0.004956, 0.1275, -0.004956, 0.1585, 0.9966, 0.1585, 0.9966, 0.1585, -0.004956, 0.1585, -0.004956, 0.1894, 0.9966, 0.1894, 0.9966, 0.1894, -0.004956, 0.1894, -0.004956, 0.2204, 0.9966, 0.2204, 0.9966, 0.2204, -0.004956, 0.2204, -0.004956, 0.2514, 0.9966, 0.2514, 0.9966, 0.2514, -0.004956, 0.2514, -0.004956, 0.2823, 0.9966, 0.2823, 0.9966, 0.2823, -0.004956, 0.2823, -0.004956, 0.3133, 0.9966, 0.3133, 0.9966, 0.3133, -0.004956, 0.3133, -0.004956, 0.3443, 0.9966, 0.3443, 0.9966, 0.3443, -0.004956, 0.3443, -0.004956, 0.3752, 0.9966, 0.3752, 0.9966, 0.3752, -0.004956, 0.3752, -0.004956, 0.4062, 0.9966, 0.4062, 0.9966, 0.4062, -0.004956, 0.4062, -0.004956, 0.4372, 0.9966, 0.4372, 0.9966, 0.4372, -0.004956, 0.4372, -0.004956, 0.4682, 0.9966, 0.4682, 0.9966, 0.4682, -0.004956, 0.4682, -0.004956, 0.4991, 0.9966, 0.4991, 0.9966, 0.4991, -0.004956, 0.4991, -0.004956, 0.5301, 0.9966, 0.5301, 0.9966, 0.5301, -0.004956, 0.5301, -0.004956, 0.5611, 0.9966, 0.5611, 0.9966, 0.5611, -0.004956, 0.5611, -0.004956, 0.592, 0.9966, 0.592, 0.9966, 0.592, -0.004956, 0.592, -0.004956, 0.623, 0.9966, 0.623, 0.9966, 0.623, -0.004956, 0.623, -0.004956, 0.654, 0.9966, 0.654, 0.9966, 0.654, -0.004956, 0.654, -0.004956, 0.6849, 0.9966, 0.6849, 0.9966, 0.6849, -0.004956, 0.6849, -0.004955, 0.7159, 0.9966, 0.7159, 0.9966, 0.7159, -0.004955, 0.7159, -0.004955, 0.7469, 0.9966, 0.7469, 0.9966, 0.7469, -0.004955, 0.7469, -0.004955, 0.7779, 0.9966, 0.7779, 0.9966, 0.7779, -0.004955, 0.7779, -0.004955, 0.8088, 0.9966, 0.8088, 0.9966, 0.8088, -0.004955, 0.8088, -0.004955, 0.8398, 0.9966, 0.8398, 0.9966, 0.8398, -0.004955, 0.8398, -0.004955, 0.8708, 0.9966, 0.8708, 0.9966, 0.8708, -0.004955, 0.8708, -0.004955, 0.9017, 0.9966, 0.9017, 0.9966, 0.9017, -0.004955, 0.9017, -0.004955, 0.9327, 0.9966, 0.9327, 0.9187, 0.1825, 0.9053, 0.1838, 0.8918, 0.1825, 0.8788, 0.1785, 0.8669, 0.1722, 0.8564, 0.1636, 0.8478, 0.1531, 0.8415, 0.1412, 0.8375, 0.1282, 0.8362, 0.1148, 0.8375, 0.1013, 0.8415, 0.08833, 0.8478, 0.07639, 0.8564, 0.06593, 0.8669, 0.05734, 0.8788, 0.05096, 0.8918, 0.04704, 0.9053, 0.04571, 0.9187, 0.04704, 0.9317, 0.05096, 0.9436, 0.05734, 0.9541, 0.06593, 0.9627, 0.07639, 0.969, 0.08833, 0.973, 0.1013, 0.9743, 0.1148, 0.973, 0.1282, 0.969, 0.1412, 0.9627, 0.1531, 0.9541, 0.1636, 0.9436, 0.1722, 0.9317, 0.1785, 0.9966, 0.9327, -0.004955, 0.9327, -0.004955, 0.9637, 0.9966, 0.9637, 0.9966, 0.9637, -0.004955, 0.9637, -0.004955, 0.9946, 0.9966, 0.9946, 0.7319, 0.1644, 0.7416, 0.1635, 0.7509, 0.1606, 0.7595, 0.156, 0.767, 0.1499, 0.7732, 0.1423, 0.7778, 0.1338, 0.7806, 0.1244, 0.7815, 0.1148, 0.7806, 0.1051, 0.7778, 0.09575, 0.7732, 0.08716, 0.767, 0.07963, 0.7595, 0.07346, 0.7509, 0.06887, 0.7416, 0.06604, 0.7319, 0.06509, 0.7222, 0.06604, 0.7129, 0.06887, 0.7043, 0.07346, 0.6968, 0.07963, 0.6906, 0.08716, 0.686, 0.09575, 0.6832, 0.1051, 0.6822, 0.1148, 0.6832, 0.1244, 0.686, 0.1338, 0.6906, 0.1423, 0.6968, 0.1499, 0.7043, 0.156, 0.7129, 0.1606, 0.7222, 0.1635, 0.9966, 0.003602, -0.004956, 0.003602, -0.004956, 0.03457, 0.9966, 0.03457, 0.9966, 0.03457, -0.004956, 0.03457, -0.004956, 0.06554, 0.9966, 0.06554, 0.9966, 0.06554, -0.004956, 0.06554, -0.004956, 0.09651, 0.9966, 0.09651, 0.9966, 0.09651, -0.004956, 0.09651, -0.004956, 0.1275, 0.9966, 0.1275, 0.9966, 0.1275, -0.004956, 0.1275, -0.004956, 0.1585, 0.9966, 0.1585, 0.9966, 0.1585, -0.004956, 0.1585, -0.004956, 0.1894, 0.9966, 0.1894, 0.9966, 0.1894, -0.004956, 0.1894, -0.004956, 0.2204, 0.9966, 0.2204, 0.9966, 0.2204, -0.004956, 0.2204, -0.004956, 0.2514, 0.9966, 0.2514, 0.9966, 0.2514, -0.004956, 0.2514, -0.004956, 0.2823, 0.9966, 0.2823, 0.9966, 0.2823, -0.004956, 0.2823, -0.004956, 0.3133, 0.9966, 0.3133, 0.9966, 0.3133, -0.004956, 0.3133, -0.004956, 0.3443, 0.9966, 0.3443, 0.9966, 0.3443, -0.004956, 0.3443, -0.004956, 0.3752, 0.9966, 0.3752, 0.9966, 0.3752, -0.004956, 0.3752, -0.004956, 0.4062, 0.9966, 0.4062, 0.9966, 0.4062, -0.004956, 0.4062, -0.004956, 0.4372, 0.9966, 0.4372, 0.9966, 0.4372, -0.004956, 0.4372, -0.004956, 0.4682, 0.9966, 0.4682, 0.9966, 0.4682, -0.004956, 0.4682, -0.004956, 0.4991, 0.9966, 0.4991, 0.9966, 0.4991, -0.004956, 0.4991, -0.004956, 0.5301, 0.9966, 0.5301, 0.9966, 0.5301, -0.004956, 0.5301, -0.004956, 0.5611, 0.9966, 0.5611, 0.9966, 0.5611, -0.004956, 0.5611, -0.004956, 0.592, 0.9966, 0.592, 0.9966, 0.592, -0.004956, 0.592, -0.004956, 0.623, 0.9966, 0.623, 0.9966, 0.623, -0.004956, 0.623, -0.004956, 0.654, 0.9966, 0.654, 0.9966, 0.654, -0.004956, 0.654, -0.004956, 0.6849, 0.9966, 0.6849, 0.9966, 0.6849, -0.004956, 0.6849, -0.004955, 0.7159, 0.9966, 0.7159, 0.9966, 0.7159, -0.004955, 0.7159, -0.004955, 0.7469, 0.9966, 0.7469, 0.9966, 0.7469, -0.004955, 0.7469, -0.004955, 0.7779, 0.9966, 0.7779, 0.9966, 0.7779, -0.004955, 0.7779, -0.004955, 0.8088, 0.9966, 0.8088, 0.9966, 0.8088, -0.004955, 0.8088, -0.004955, 0.8398, 0.9966, 0.8398, 0.9966, 0.8398, -0.004955, 0.8398, -0.004955, 0.8708, 0.9966, 0.8708, 0.9966, 0.8708, -0.004955, 0.8708, -0.004955, 0.9017, 0.9966, 0.9017, 0.9966, 0.9017, -0.004955, 0.9017, -0.004955, 0.9327, 0.9966, 0.9327, 0.9187, 0.1825, 0.9053, 0.1838, 0.8918, 0.1825, 0.8788, 0.1785, 0.8669, 0.1722, 0.8564, 0.1636, 0.8478, 0.1531, 0.8415, 0.1412, 0.8375, 0.1282, 0.8362, 0.1148, 0.8375, 0.1013, 0.8415, 0.08833, 0.8478, 0.07639, 0.8564, 0.06593, 0.8669, 0.05734, 0.8788, 0.05096, 0.8918, 0.04704, 0.9053, 0.04571, 0.9187, 0.04704, 0.9317, 0.05096, 0.9436, 0.05734, 0.9541, 0.06593, 0.9627, 0.07639, 0.969, 0.08833, 0.973, 0.1013, 0.9743, 0.1148, 0.973, 0.1282, 0.969, 0.1412, 0.9627, 0.1531, 0.9541, 0.1636, 0.9436, 0.1722, 0.9317, 0.1785, 0.9966, 0.9327, -0.004955, 0.9327, -0.004955, 0.9637, 0.9966, 0.9637, 0.9966, 0.9637, -0.004955, 0.9637, -0.004955, 0.9946, 0.9966, 0.9946, 0.7319, 0.1644, 0.7416, 0.1635, 0.7509, 0.1606, 0.7595, 0.156, 0.767, 0.1499, 0.7732, 0.1423, 0.7778, 0.1338, 0.7806, 0.1244, 0.7815, 0.1148, 0.7806, 0.1051, 0.7778, 0.09575, 0.7732, 0.08716, 0.767, 0.07963, 0.7595, 0.07346, 0.7509, 0.06887, 0.7416, 0.06604, 0.7319, 0.06509, 0.7222, 0.06604, 0.7129, 0.06887, 0.7043, 0.07346, 0.6968, 0.07963, 0.6906, 0.08716, 0.686, 0.09575, 0.6832, 0.1051, 0.6822, 0.1148, 0.6832, 0.1244, 0.686, 0.1338, 0.6906, 0.1423, 0.6968, 0.1499, 0.7043, 0.156, 0.7129, 0.1606, 0.7222, 0.1635, 0.9966, 0.003602, -0.004956, 0.003602, -0.004956, 0.03457, 0.9966, 0.03457, 0.9966, 0.03457, -0.004956, 0.03457, -0.004956, 0.06554, 0.9966, 0.06554, 0.9966, 0.06554, -0.004956, 0.06554, -0.004956, 0.09651, 0.9966, 0.09651, 0.9966, 0.09651, -0.004956, 0.09651, -0.004956, 0.1275, 0.9966, 0.1275, 0.9966, 0.1275, -0.004956, 0.1275, -0.004956, 0.1585, 0.9966, 0.1585, 0.9966, 0.1585, -0.004956, 0.1585, -0.004956, 0.1894, 0.9966, 0.1894, 0.9966, 0.1894, -0.004956, 0.1894, -0.004956, 0.2204, 0.9966, 0.2204, 0.9966, 0.2204, -0.004956, 0.2204, -0.004956, 0.2514, 0.9966, 0.2514, 0.9966, 0.2514, -0.004956, 0.2514, -0.004956, 0.2823, 0.9966, 0.2823, 0.9966, 0.2823, -0.004956, 0.2823, -0.004956, 0.3133, 0.9966, 0.3133, 0.9966, 0.3133, -0.004956, 0.3133, -0.004956, 0.3443, 0.9966, 0.3443, 0.9966, 0.3443, -0.004956, 0.3443, -0.004956, 0.3752, 0.9966, 0.3752, 0.9966, 0.3752, -0.004956, 0.3752, -0.004956, 0.4062, 0.9966, 0.4062, 0.9966, 0.4062, -0.004956, 0.4062, -0.004956, 0.4372, 0.9966, 0.4372, 0.9966, 0.4372, -0.004956, 0.4372, -0.004956, 0.4682, 0.9966, 0.4682, 0.9966, 0.4682, -0.004956, 0.4682, -0.004956, 0.4991, 0.9966, 0.4991, 0.9966, 0.4991, -0.004956, 0.4991, -0.004956, 0.5301, 0.9966, 0.5301, 0.9966, 0.5301, -0.004956, 0.5301, -0.004956, 0.5611, 0.9966, 0.5611, 0.9966, 0.5611, -0.004956, 0.5611, -0.004956, 0.592, 0.9966, 0.592, 0.9966, 0.592, -0.004956, 0.592, -0.004956, 0.623, 0.9966, 0.623, 0.9966, 0.623, -0.004956, 0.623, -0.004956, 0.654, 0.9966, 0.654, 0.9966, 0.654, -0.004956, 0.654, -0.004956, 0.6849, 0.9966, 0.6849, 0.9966, 0.6849, -0.004956, 0.6849, -0.004955, 0.7159, 0.9966, 0.7159, 0.9966, 0.7159, -0.004955, 0.7159, -0.004955, 0.7469, 0.9966, 0.7469, 0.9966, 0.7469, -0.004955, 0.7469, -0.004955, 0.7779, 0.9966, 0.7779, 0.9966, 0.7779, -0.004955, 0.7779, -0.004955, 0.8088, 0.9966, 0.8088, 0.9966, 0.8088, -0.004955, 0.8088, -0.004955, 0.8398, 0.9966, 0.8398, 0.9966, 0.8398, -0.004955, 0.8398, -0.004955, 0.8708, 0.9966, 0.8708, 0.9966, 0.8708, -0.004955, 0.8708, -0.004955, 0.9017, 0.9966, 0.9017, 0.9966, 0.9017, -0.004955, 0.9017, -0.004955, 0.9327, 0.9966, 0.9327, 0.9187, 0.1825, 0.9053, 0.1838, 0.8918, 0.1825, 0.8788, 0.1785, 0.8669, 0.1722, 0.8564, 0.1636, 0.8478, 0.1531, 0.8415, 0.1412, 0.8375, 0.1282, 0.8362, 0.1148, 0.8375, 0.1013, 0.8415, 0.08833, 0.8478, 0.07639, 0.8564, 0.06593, 0.8669, 0.05734, 0.8788, 0.05096, 0.8918, 0.04704, 0.9053, 0.04571, 0.9187, 0.04704, 0.9317, 0.05096, 0.9436, 0.05734, 0.9541, 0.06593, 0.9627, 0.07639, 0.969, 0.08833, 0.973, 0.1013, 0.9743, 0.1148, 0.973, 0.1282, 0.969, 0.1412, 0.9627, 0.1531, 0.9541, 0.1636, 0.9436, 0.1722, 0.9317, 0.1785, 0.9966, 0.9327, -0.004955, 0.9327, -0.004955, 0.9637, 0.9966, 0.9637, 0.9966, 0.9637, -0.004955, 0.9637, -0.004955, 0.9946, 0.9966, 0.9946, 0.7319, 0.1644, 0.7416, 0.1635, 0.7509, 0.1606, 0.7595, 0.156, 0.767, 0.1499, 0.7732, 0.1423, 0.7778, 0.1338, 0.7806, 0.1244, 0.7815, 0.1148, 0.7806, 0.1051, 0.7778, 0.09575, 0.7732, 0.08716, 0.767, 0.07963, 0.7595, 0.07346, 0.7509, 0.06887, 0.7416, 0.06604, 0.7319, 0.06509, 0.7222, 0.06604, 0.7129, 0.06887, 0.7043, 0.07346, 0.6968, 0.07963, 0.6906, 0.08716, 0.686, 0.09575, 0.6832, 0.1051, 0.6822, 0.1148, 0.6832, 0.1244, 0.686, 0.1338, 0.6906, 0.1423, 0.6968, 0.1499, 0.7043, 0.156, 0.7129, 0.1606, 0.7222, 0.1635, 0.9966, 0.003602, -0.004956, 0.003602, -0.004956, 0.03457, 0.9966, 0.03457, 0.9966, 0.03457, -0.004956, 0.03457, -0.004956, 0.06554, 0.9966, 0.06554, 0.9966, 0.06554, -0.004956, 0.06554, -0.004956, 0.09651, 0.9966, 0.09651, 0.9966, 0.09651, -0.004956, 0.09651, -0.004956, 0.1275, 0.9966, 0.1275, 0.9966, 0.1275, -0.004956, 0.1275, -0.004956, 0.1585, 0.9966, 0.1585, 0.9966, 0.1585, -0.004956, 0.1585, -0.004956, 0.1894, 0.9966, 0.1894, 0.9966, 0.1894, -0.004956, 0.1894, -0.004956, 0.2204, 0.9966, 0.2204, 0.9966, 0.2204, -0.004956, 0.2204, -0.004956, 0.2514, 0.9966, 0.2514, 0.9966, 0.2514, -0.004956, 0.2514, -0.004956, 0.2823, 0.9966, 0.2823, 0.9966, 0.2823, -0.004956, 0.2823, -0.004956, 0.3133, 0.9966, 0.3133, 0.9966, 0.3133, -0.004956, 0.3133, -0.004956, 0.3443, 0.9966, 0.3443, 0.9966, 0.3443, -0.004956, 0.3443, -0.004956, 0.3752, 0.9966, 0.3752, 0.9966, 0.3752, -0.004956, 0.3752, -0.004956, 0.4062, 0.9966, 0.4062, 0.9966, 0.4062, -0.004956, 0.4062, -0.004956, 0.4372, 0.9966, 0.4372, 0.9966, 0.4372, -0.004956, 0.4372, -0.004956, 0.4682, 0.9966, 0.4682, 0.9966, 0.4682, -0.004956, 0.4682, -0.004956, 0.4991, 0.9966, 0.4991, 0.9966, 0.4991, -0.004956, 0.4991, -0.004956, 0.5301, 0.9966, 0.5301, 0.9966, 0.5301, -0.004956, 0.5301, -0.004956, 0.5611, 0.9966, 0.5611, 0.9966, 0.5611, -0.004956, 0.5611, -0.004956, 0.592, 0.9966, 0.592, 0.9966, 0.592, -0.004956, 0.592, -0.004956, 0.623, 0.9966, 0.623, 0.9966, 0.623, -0.004956, 0.623, -0.004956, 0.654, 0.9966, 0.654, 0.9966, 0.654, -0.004956, 0.654, -0.004956, 0.6849, 0.9966, 0.6849, 0.9966, 0.6849, -0.004956, 0.6849, -0.004955, 0.7159, 0.9966, 0.7159, 0.9966, 0.7159, -0.004955, 0.7159, -0.004955, 0.7469, 0.9966, 0.7469, 0.9966, 0.7469, -0.004955, 0.7469, -0.004955, 0.7779, 0.9966, 0.7779, 0.9966, 0.7779, -0.004955, 0.7779, -0.004955, 0.8088, 0.9966, 0.8088, 0.9966, 0.8088, -0.004955, 0.8088, -0.004955, 0.8398, 0.9966, 0.8398, 0.9966, 0.8398, -0.004955, 0.8398, -0.004955, 0.8708, 0.9966, 0.8708, 0.9966, 0.8708, -0.004955, 0.8708, -0.004955, 0.9017, 0.9966, 0.9017, 0.9966, 0.9017, -0.004955, 0.9017, -0.004955, 0.9327, 0.9966, 0.9327, 0.9187, 0.1825, 0.9053, 0.1838, 0.8918, 0.1825, 0.8788, 0.1785, 0.8669, 0.1722, 0.8564, 0.1636, 0.8478, 0.1531, 0.8415, 0.1412, 0.8375, 0.1282, 0.8362, 0.1148, 0.8375, 0.1013, 0.8415, 0.08833, 0.8478, 0.07639, 0.8564, 0.06593, 0.8669, 0.05734, 0.8788, 0.05096, 0.8918, 0.04704, 0.9053, 0.04571, 0.9187, 0.04704, 0.9317, 0.05096, 0.9436, 0.05734, 0.9541, 0.06593, 0.9627, 0.07639, 0.969, 0.08833, 0.973, 0.1013, 0.9743, 0.1148, 0.973, 0.1282, 0.969, 0.1412, 0.9627, 0.1531, 0.9541, 0.1636, 0.9436, 0.1722, 0.9317, 0.1785, 0.9966, 0.9327, -0.004955, 0.9327, -0.004955, 0.9637, 0.9966, 0.9637, 0.9966, 0.9637, -0.004955, 0.9637, -0.004955, 0.9946, 0.9966, 0.9946, 0.7319, 0.1644, 0.7416, 0.1635, 0.7509, 0.1606, 0.7595, 0.156, 0.767, 0.1499, 0.7732, 0.1423, 0.7778, 0.1338, 0.7806, 0.1244, 0.7815, 0.1148, 0.7806, 0.1051, 0.7778, 0.09575, 0.7732, 0.08716, 0.767, 0.07963, 0.7595, 0.07346, 0.7509, 0.06887, 0.7416, 0.06604, 0.7319, 0.06509, 0.7222, 0.06604, 0.7129, 0.06887, 0.7043, 0.07346, 0.6968, 0.07963, 0.6906, 0.08716, 0.686, 0.09575, 0.6832, 0.1051, 0.6822, 0.1148, 0.6832, 0.1244, 0.686, 0.1338, 0.6906, 0.1423, 0.6968, 0.1499, 0.7043, 0.156, 0.7129, 0.1606, 0.7222, 0.1635])
me_cylinder_001.materials.append(mat_material_001)
me_cylinder_001.use_remesh_fix_poles = True
me_cylinder_001.use_remesh_preserve_attributes = False
me_cylinder_001.use_mirror_vertex_groups = False
me_cylinder_001.update()

# ---- objects
ob_sun = bpy.data.objects.new('Sun', light_sun)
ob_cylinder_001 = bpy.data.objects.new('Cylinder.001', me_cylinder_001)

# ---- transforms, parenting, visibility, modifiers, constraints
ob_sun.location = (0.0, 0.0, 5.105)
ob_sun.lineart.crease_threshold = 0.0
ob_cylinder_001.location = (0.0, 0.0, -0.4546)
ob_cylinder_001.rotation_euler = (1.571, -0.0, 0.0)
ob_cylinder_001.scale = (0.1895, 0.1895, 4.932)
ob_cylinder_001.lineart.crease_threshold = 0.0

# ---- collection membership
col_collection.objects.link(ob_sun)
col_collection.objects.link(ob_cylinder_001)

# ---- scene / render settings (as saved in the file)
scene.frame_start = 1; scene.frame_end = 250; scene.frame_set(91)
scene.render.engine = 'BLENDER_EEVEE_NEXT'
scene.cycles.use_denoising = False
scene.cycles.samples = 128
scene.cycles.sampling_pattern = 'TABULATED_SOBOL'
scene.cycles.use_adaptive_sampling = False
scene.cycles.use_light_tree = False
scene.view_settings.view_transform = 'Filmic'
bpy.context.view_layer.update()

# ---- added for rendering (the .blend has no active camera): camera
cam_auto = bpy.data.cameras.new('AutoCamera')
cam_auto.lens = 50.0
cam_auto.sensor_width = 36.0
cam_auto.clip_end = 1000.0
ob_auto_camera = bpy.data.objects.new('AutoCamera', cam_auto)
scene.collection.objects.link(ob_auto_camera)
ob_auto_camera.location = (9.32353, -11.1882, 7.82723)
ob_auto_camera.rotation_euler = (1.09748, -7.21219e-08, 0.694738)
scene.camera = ob_auto_camera
bpy.context.view_layer.update()
